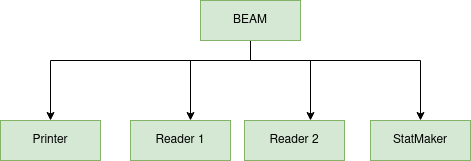

The diagram above was exported from draw.io. Its source (the exported page's mxGraphModel, read from the mxfile embedded in the PNG):
<mxGraphModel dx="1434" dy="748" grid="1" gridSize="10" guides="1" tooltips="1" connect="1" arrows="1" fold="1" page="1" pageScale="1" pageWidth="827" pageHeight="1169" math="0" shadow="0">
  <root>
    <mxCell id="0" />
    <mxCell id="1" parent="0" />
    <mxCell id="D6KeGmj_SqmBvRxpP4bT-3" value="" style="edgeStyle=orthogonalEdgeStyle;rounded=0;orthogonalLoop=1;jettySize=auto;html=1;" edge="1" parent="1" source="D6KeGmj_SqmBvRxpP4bT-1" target="D6KeGmj_SqmBvRxpP4bT-2">
      <mxGeometry relative="1" as="geometry">
        <Array as="points">
          <mxPoint x="370" y="210" />
          <mxPoint x="170" y="210" />
        </Array>
      </mxGeometry>
    </mxCell>
    <mxCell id="D6KeGmj_SqmBvRxpP4bT-6" value="" style="edgeStyle=orthogonalEdgeStyle;rounded=0;orthogonalLoop=1;jettySize=auto;html=1;" edge="1" parent="1" source="D6KeGmj_SqmBvRxpP4bT-1" target="D6KeGmj_SqmBvRxpP4bT-5">
      <mxGeometry relative="1" as="geometry">
        <Array as="points">
          <mxPoint x="370" y="210" />
          <mxPoint x="310" y="210" />
        </Array>
      </mxGeometry>
    </mxCell>
    <mxCell id="D6KeGmj_SqmBvRxpP4bT-18" style="edgeStyle=orthogonalEdgeStyle;rounded=0;orthogonalLoop=1;jettySize=auto;html=1;" edge="1" parent="1" source="D6KeGmj_SqmBvRxpP4bT-1" target="D6KeGmj_SqmBvRxpP4bT-13">
      <mxGeometry relative="1" as="geometry">
        <Array as="points">
          <mxPoint x="370" y="210" />
          <mxPoint x="430" y="210" />
        </Array>
      </mxGeometry>
    </mxCell>
    <mxCell id="D6KeGmj_SqmBvRxpP4bT-22" style="edgeStyle=orthogonalEdgeStyle;rounded=0;orthogonalLoop=1;jettySize=auto;html=1;" edge="1" parent="1" source="D6KeGmj_SqmBvRxpP4bT-1" target="D6KeGmj_SqmBvRxpP4bT-21">
      <mxGeometry relative="1" as="geometry">
        <Array as="points">
          <mxPoint x="370" y="210" />
          <mxPoint x="540" y="210" />
        </Array>
      </mxGeometry>
    </mxCell>
    <mxCell id="D6KeGmj_SqmBvRxpP4bT-1" value="BEAM" style="rounded=0;whiteSpace=wrap;html=1;fillColor=#d5e8d4;strokeColor=#82b366;" vertex="1" parent="1">
      <mxGeometry x="320" y="150" width="100" height="40" as="geometry" />
    </mxCell>
    <mxCell id="D6KeGmj_SqmBvRxpP4bT-2" value="Printer " style="rounded=0;whiteSpace=wrap;html=1;fillColor=#d5e8d4;strokeColor=#82b366;" vertex="1" parent="1">
      <mxGeometry x="120" y="270" width="100" height="40" as="geometry" />
    </mxCell>
    <mxCell id="D6KeGmj_SqmBvRxpP4bT-5" value="Reader 1" style="rounded=0;whiteSpace=wrap;html=1;fillColor=#d5e8d4;strokeColor=#82b366;" vertex="1" parent="1">
      <mxGeometry x="250" y="270" width="100" height="40" as="geometry" />
    </mxCell>
    <mxCell id="D6KeGmj_SqmBvRxpP4bT-13" value="Reader 2" style="rounded=0;whiteSpace=wrap;html=1;fillColor=#d5e8d4;strokeColor=#82b366;" vertex="1" parent="1">
      <mxGeometry x="364" y="270" width="100" height="40" as="geometry" />
    </mxCell>
    <mxCell id="D6KeGmj_SqmBvRxpP4bT-21" value="StatMaker" style="rounded=0;whiteSpace=wrap;html=1;fillColor=#d5e8d4;strokeColor=#82b366;" vertex="1" parent="1">
      <mxGeometry x="490" y="270" width="100" height="40" as="geometry" />
    </mxCell>
  </root>
</mxGraphModel>